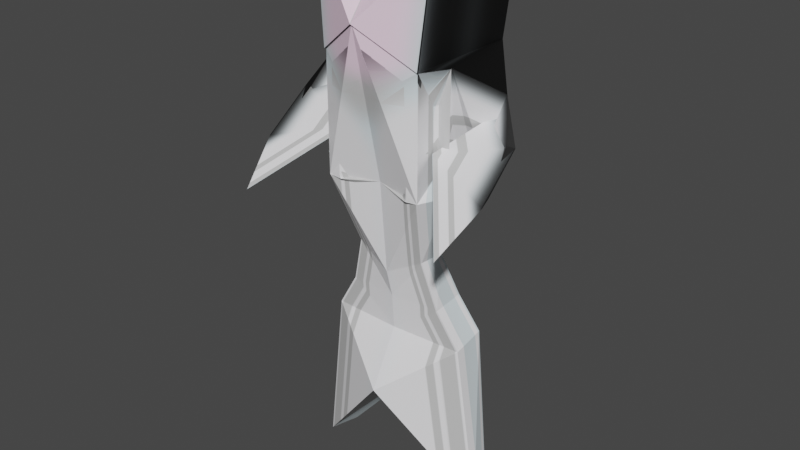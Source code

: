 # Source: untitled.blend  (saved by Blender 3.6.13; exported with 4.5.12 LTS)
import bpy
from mathutils import Matrix  # noqa: F401  (used for matrix-valued properties, if any)

bpy.ops.wm.read_factory_settings(use_empty=True)
scene = bpy.context.scene
scene.name = 'Scene'

# ---- collections
col_collection = bpy.data.collections.new('Collection'); scene.collection.children.link(col_collection)

# ---- images (referenced by path relative to the original .blend; pixels are not part of the script)
import os
ASSET_DIR = os.environ.get("B2B_ASSET_DIR", "")  # directory of the original .blend (textures are referenced by path, not embedded)
HERE = os.path.dirname(os.path.abspath(__file__))  # packed textures are extracted next to this script under _unpacked/

def load_image(name, relpath, width, height, colorspace="sRGB"):
    """Load a texture the original file referenced (path relative to the .blend, or extracted next to this script)."""
    p = next((c for c in (os.path.join(HERE, relpath), os.path.join(ASSET_DIR, relpath)) if relpath and os.path.exists(c)), "")
    if p:
        img = bpy.data.images.load(p, check_existing=True)
        img.name = name
    else:  # same state as the original file: an image datablock whose file is absent (Cycles renders it pink)
        img = bpy.data.images.new(name, width, height)
        img.source = "FILE"
        img.filepath = "//" + (relpath or name)
    img.colorspace_settings.name = colorspace
    return img
img_material_base_color = load_image('Material Base Color', '_unpacked/Material_Base_Color.437a5f18.png', 1024, 1024, 'sRGB')

# ---- materials (node trees are filled in below, after node groups)
mat_material = bpy.data.materials.new('Material')
mat_material.alpha_threshold = 0.0
mat_material.use_transparent_shadow = False
mat_material.roughness = 0.5
mat_material.line_color = (0.0, 0.0, 0.0, 1.0)

# ---- material node trees
mat_material.use_nodes = True; mat_material.node_tree.nodes.clear()
_N = mat_material.node_tree.nodes; _L = mat_material.node_tree.links
n0 = _N.new('ShaderNodeOutputMaterial'); n0.name = 'Material Output'; n0.location = (300, 300)
n1 = _N.new('ShaderNodeBsdfPrincipled'); n1.name = 'Principled BSDF'; n1.location = (10, 300)
n1.distribution = 'GGX'
n1.subsurface_method = 'RANDOM_WALK_SKIN'
n1.inputs[3].default_value = 1.45
n1.inputs[27].default_value = (0.0, 0.0, 0.0, 1.0)
n1.inputs[28].default_value = 1.0
n2 = _N.new('ShaderNodeTexImage'); n2.name = 'Image Texture'; n2.location = (-280, 280)
n2.image = img_material_base_color
_L.new(n1.outputs[0], n0.inputs[0])
_L.new(n2.outputs[0], n1.inputs[0])
n0.is_active_output = True

# ---- world
world_world = bpy.data.worlds.new('World'); scene.world = world_world
world_world.use_nodes = True; world_world.node_tree.nodes.clear()
_N = world_world.node_tree.nodes; _L = world_world.node_tree.links
n0 = _N.new('ShaderNodeOutputWorld'); n0.name = 'World Output'; n0.location = (300, 300)
n1 = _N.new('ShaderNodeBackground'); n1.name = 'Background'; n1.location = (10, 300)
n1.inputs[0].default_value = (0.05088, 0.05088, 0.05088, 1.0)
_L.new(n1.outputs[0], n0.inputs[0])
n0.is_active_output = True
world_world.color = (0.05088, 0.05088, 0.05088)
world_world.use_sun_shadow = False
world_world.sun_shadow_jitter_overblur = 0.0

# ---- meshes
me_cube = bpy.data.meshes.new('Cube')
me_cube.from_pydata([(1.32, 0.4141, 7.299), (1.603, -1.893, 4.21), (1.32, -2.658, 7.299), (1.317, -2.655, 4.228), (0.0, 0.4141, 7.348), (0.0, -0.759, 4.238), (0.0, -3.253, 8.247), (0.0, -2.38, 4.307), (1.602, -1.884, 7.257), (1.122, -1.102, 5.021), (1.32, -2.658, 7.299), (1.319, -2.649, 4.238), (1.32, 0.4141, 7.299), (1.603, -1.893, 4.21), (1.604, -1.885, 7.277), (1.533, -0.9535, 5.045), (2.327, -0.755, 6.232), (1.888, -2.076, 4.438), (2.523, -1.08, 6.672), (1.858, -0.9935, 5.047), (3.107, -1.54, 5.712), (1.268, -2.064, 5.253), (2.898, -1.587, 5.727), (1.974, -1.388, 4.858), (3.164, -2.781, 4.759), (2.81, -3.947, 3.84), (3.103, -2.482, 4.852), (2.748, -2.661, 4.202), (1.583, -2.527, 9.92), (0.0, -1.748, 9.761), (1.583, 0.5445, 9.92), (0.0, -0.107, 9.693), (1.338, -2.704, 7.302), (0.0, -3.299, 8.25), (1.601, -2.574, 9.922), (0.0, -2.051, 9.777), (0.0, 0.5548, 8.162), (0.0, 0.5836, 8.164), (0.0, 0.3697, 8.96), (0.0, 0.5065, 9.015), (1.639, -2.457, 10.14), (0.0, -1.479, 10.08), (1.639, 0.6148, 10.14), (0.0, -0.3251, 10.07), (0.0, -0.9215, 4.051), (0.0, -2.178, 4.03), (1.003, -2.664, 7.284), (0.0, -3.259, 8.232), (0.9704, -2.661, 4.195), (0.0, 0.408, 7.332), (1.003, 0.408, 7.284), (1.003, -2.664, 7.284), (1.015, -2.663, 4.336), (1.286, -1.899, 7.266), (0.8715, -0.6046, 4.298), (1.286, -1.863, 4.255), (0.0, -1.086, 4.003), (0.0, -2.058, 4.019), (1.003, -2.664, 7.284), (0.0, -3.259, 8.232), (0.936, -2.633, 4.198), (0.0, 0.408, 7.332), (1.003, 0.408, 7.284), (1.003, -2.664, 7.284), (1.001, -2.663, 4.374), (1.286, -1.899, 7.266), (0.8109, -0.6321, 4.172), (1.275, -1.859, 4.274), (0.0, -0.6734, 1.904), (0.0, -2.162, 1.844), (1.027, -1.355, 2.354), (0.9512, -2.009, 2.34), (0.0, -0.7822, 1.068), (0.0, -1.966, 1.094), (1.315, -0.9834, 1.173), (1.308, -1.849, 1.077), (0.0, -0.634, 0.4624), (0.0, -1.897, 0.146), (1.876, -0.8711, 0.2753), (1.893, -1.768, 0.1098), (0.0, 0.178, -1.701), (0.0, -2.711, -1.353), (2.263, -0.8638, -4.332), (2.475, -1.651, -4.322)], [], [(2, 0, 30, 28), (3, 2, 6, 7), (7, 6, 4, 5), (7, 5, 68, 69), (0, 2, 10, 8), (5, 4, 0, 1), (9, 8, 10, 11), (2, 3, 11, 10), (8, 9, 15, 14), (3, 1, 9, 11), (10, 11, 52, 51), (15, 13, 17, 19), (9, 1, 13, 15), (0, 8, 14, 12), (1, 0, 12, 13), (16, 18, 22, 20), (14, 15, 19, 18), (12, 14, 18, 16), (13, 12, 16, 17), (20, 22, 26, 24), (17, 16, 20, 21), (19, 17, 21, 23), (18, 19, 23, 22), (25, 24, 26, 27), (21, 20, 24, 25), (23, 21, 25, 27), (22, 23, 27, 26), (31, 29, 41, 43), (4, 31, 38, 36), (28, 29, 35, 34), (4, 6, 29, 31), (33, 32, 34, 35), (6, 2, 32, 33), (29, 6, 33, 35), (2, 28, 34, 32), (37, 36, 38, 39), (30, 0, 37, 39), (0, 4, 36, 37), (31, 30, 39, 38), (42, 43, 41, 40), (29, 28, 40, 41), (30, 31, 43, 42), (28, 30, 42, 40), (48, 45, 57, 60), (5, 9, 54, 44), (0, 4, 49, 50), (7, 5, 44, 45), (8, 0, 50, 53), (1, 8, 53, 55), (11, 3, 48, 52), (3, 7, 45, 48), (9, 1, 55, 54), (4, 6, 47, 49), (2, 10, 51, 46), (6, 2, 46, 47), (60, 57, 56, 66, 67, 65, 62, 61, 59, 58, 63, 64), (54, 55, 67, 66), (46, 51, 63, 58), (49, 47, 59, 61), (44, 54, 66, 56), (45, 44, 56, 57), (53, 50, 62, 65), (50, 49, 61, 62), (55, 53, 65, 67), (47, 46, 58, 59), (52, 48, 60, 64), (51, 52, 64, 63), (70, 71, 75, 74), (1, 3, 71, 70), (5, 1, 70, 68), (3, 7, 69, 71), (72, 74, 78, 76), (68, 70, 74, 72), (71, 69, 73, 75), (69, 68, 72, 73), (79, 77, 81, 83), (75, 73, 77, 79), (73, 72, 76, 77), (74, 75, 79, 78), (80, 82, 83, 81), (77, 76, 80, 81), (78, 79, 83, 82), (76, 78, 82, 80)])
_uv = me_cube.uv_layers.new(name='UVMap')
_uv.uv.foreach_set('vector', [0.625, 0.75, 0.625, 0.5, 0.625, 0.5, 0.625, 0.75, 0.375, 0.75, 0.625, 0.75, 0.625, 1.0, 0.375, 1.0, 0.375, 0.0, 0.625, 0.0, 0.625, 0.25, 0.375, 0.25, 0.375, 0.0, 0.375, 0.25, 0.375, 0.25, 0.375, 0.0, 0.625, 0.5, 0.625, 0.75, 0.625, 0.75, 0.625, 0.5, 0.375, 0.25, 0.625, 0.25, 0.625, 0.5, 0.375, 0.5, 0.375, 0.5, 0.625, 0.5, 0.625, 0.75, 0.375, 0.75, 0.625, 0.75, 0.375, 0.75, 0.375, 0.75, 0.625, 0.75, 0.625, 0.5, 0.375, 0.5, 0.375, 0.5, 0.625, 0.5, 0.375, 0.75, 0.375, 0.5, 0.375, 0.5, 0.375, 0.75, 0.625, 0.75, 0.375, 0.75, 0.375, 0.75, 0.625, 0.75, 0.375, 0.5, 0.375, 0.5, 0.375, 0.5, 0.375, 0.5, 0.375, 0.5, 0.375, 0.5, 0.375, 0.5, 0.375, 0.5, 0.625, 0.5, 0.625, 0.5, 0.625, 0.5, 0.625, 0.5, 0.375, 0.5, 0.625, 0.5, 0.625, 0.5, 0.375, 0.5, 0.625, 0.5, 0.625, 0.5, 0.625, 0.5, 0.625, 0.5, 0.625, 0.5, 0.375, 0.5, 0.375, 0.5, 0.625, 0.5, 0.625, 0.5, 0.625, 0.5, 0.625, 0.5, 0.625, 0.5, 0.375, 0.5, 0.625, 0.5, 0.625, 0.5, 0.375, 0.5, 0.625, 0.5, 0.625, 0.5, 0.625, 0.5, 0.625, 0.5, 0.375, 0.5, 0.625, 0.5, 0.625, 0.5, 0.375, 0.5, 0.375, 0.5, 0.375, 0.5, 0.375, 0.5, 0.375, 0.5, 0.625, 0.5, 0.375, 0.5, 0.375, 0.5, 0.625, 0.5, 0.375, 0.5, 0.625, 0.5, 0.625, 0.5, 0.375, 0.5, 0.375, 0.5, 0.625, 0.5, 0.625, 0.5, 0.375, 0.5, 0.375, 0.5, 0.375, 0.5, 0.375, 0.5, 0.375, 0.5, 0.625, 0.5, 0.375, 0.5, 0.375, 0.5, 0.625, 0.5, 0.625, 0.25, 0.625, 0.0, 0.625, 0.0, 0.625, 0.25, 0.625, 0.25, 0.625, 0.25, 0.625, 0.25, 0.625, 0.25, 0.625, 0.75, 0.875, 0.75, 0.875, 0.75, 0.625, 0.75, 0.625, 0.25, 0.625, 0.0, 0.625, 0.0, 0.625, 0.25, 0.625, 1.0, 0.625, 0.75, 0.625, 0.75, 0.625, 1.0, 0.875, 0.75, 0.625, 0.75, 0.625, 0.75, 0.875, 0.75, 0.625, 0.0, 0.625, 0.0, 0.625, 0.0, 0.625, 0.0, 0.625, 0.75, 0.625, 0.75, 0.625, 0.75, 0.625, 0.75, 0.625, 0.5, 0.625, 0.25, 0.625, 0.25, 0.625, 0.5, 0.625, 0.5, 0.625, 0.5, 0.625, 0.5, 0.625, 0.5, 0.625, 0.5, 0.875, 0.5, 0.875, 0.5, 0.625, 0.5, 0.875, 0.5, 0.625, 0.5, 0.625, 0.5, 0.875, 0.5, 0.625, 0.5, 0.875, 0.5, 0.875, 0.75, 0.625, 0.75, 0.875, 0.75, 0.625, 0.75, 0.625, 0.75, 0.875, 0.75, 0.625, 0.5, 0.875, 0.5, 0.875, 0.5, 0.625, 0.5, 0.625, 0.75, 0.625, 0.5, 0.625, 0.5, 0.625, 0.75, 0.375, 0.75, 0.125, 0.75, 0.125, 0.75, 0.375, 0.75, 0.0, 0.0, 0.0, 0.0, 0.0, 0.0, 0.0, 0.0, 0.625, 0.5, 0.625, 0.25, 0.625, 0.25, 0.625, 0.5, 0.125, 0.75, 0.125, 0.5, 0.125, 0.5, 0.125, 0.75, 0.625, 0.5, 0.625, 0.5, 0.625, 0.5, 0.625, 0.5, 0.0, 0.0, 0.0, 0.0, 0.0, 0.0, 0.0, 0.0, 0.375, 0.75, 0.375, 0.75, 0.375, 0.75, 0.375, 0.75, 0.375, 0.75, 0.125, 0.75, 0.125, 0.75, 0.375, 0.75, 0.375, 0.5, 0.375, 0.5, 0.375, 0.5, 0.375, 0.5, 0.625, 0.25, 0.625, 0.0, 0.625, 0.0, 0.625, 0.25, 0.625, 0.75, 0.625, 0.75, 0.625, 0.75, 0.625, 0.75, 0.625, 1.0, 0.625, 0.75, 0.625, 0.75, 0.625, 1.0, 0.375, 0.75, 0.375, 1.0, 0.375, 0.25, 0.375, 0.5, 0.375, 0.5, 0.625, 0.5, 0.625, 0.5, 0.875, 0.5, 0.875, 0.75, 0.625, 0.75, 0.625, 0.75, 0.375, 0.75, 0.375, 0.5, 0.375, 0.5, 0.375, 0.5, 0.375, 0.5, 0.625, 0.75, 0.625, 0.75, 0.625, 0.75, 0.625, 0.75, 0.625, 0.25, 0.625, 0.0, 0.625, 0.0, 0.625, 0.25, 0.0, 0.0, 0.0, 0.0, 0.0, 0.0, 0.0, 0.0, 0.125, 0.75, 0.125, 0.5, 0.125, 0.5, 0.125, 0.75, 0.625, 0.5, 0.625, 0.5, 0.625, 0.5, 0.625, 0.5, 0.625, 0.5, 0.625, 0.25, 0.625, 0.25, 0.625, 0.5, 0.0, 0.0, 0.0, 0.0, 0.0, 0.0, 0.0, 0.0, 0.625, 1.0, 0.625, 0.75, 0.625, 0.75, 0.625, 1.0, 0.375, 0.75, 0.375, 0.75, 0.375, 0.75, 0.375, 0.75, 0.625, 0.75, 0.375, 0.75, 0.375, 0.75, 0.625, 0.75, 0.375, 0.5, 0.375, 0.75, 0.375, 0.75, 0.375, 0.5, 0.375, 0.5, 0.375, 0.75, 0.375, 0.75, 0.375, 0.5, 0.375, 0.25, 0.375, 0.5, 0.375, 0.5, 0.375, 0.25, 0.375, 0.75, 0.375, 1.0, 0.375, 1.0, 0.375, 0.75, 0.375, 0.25, 0.375, 0.5, 0.375, 0.5, 0.375, 0.25, 0.375, 0.25, 0.375, 0.5, 0.375, 0.5, 0.375, 0.25, 0.375, 0.75, 0.375, 1.0, 0.375, 1.0, 0.375, 0.75, 0.375, 0.0, 0.375, 0.25, 0.375, 0.25, 0.375, 0.0, 0.375, 0.75, 0.375, 1.0, 0.375, 1.0, 0.375, 0.75, 0.375, 0.75, 0.375, 1.0, 0.375, 1.0, 0.375, 0.75, 0.375, 0.0, 0.375, 0.25, 0.375, 0.25, 0.375, 0.0, 0.375, 0.5, 0.375, 0.75, 0.375, 0.75, 0.375, 0.5, 0.125, 0.5, 0.375, 0.5, 0.375, 0.75, 0.125, 0.75, 0.375, 0.0, 0.375, 0.25, 0.375, 0.25, 0.375, 0.0, 0.375, 0.5, 0.375, 0.75, 0.375, 0.75, 0.375, 0.5, 0.375, 0.25, 0.375, 0.5, 0.375, 0.5, 0.375, 0.25])
me_cube.materials.append(mat_material)
me_cube.use_mirror_vertex_groups = False
me_cube.update()

# ---- objects
ob_cube = bpy.data.objects.new('Cube', me_cube)

# ---- transforms, parenting, visibility, modifiers, constraints
ob_cube.location = (0.0, 0.0, 0.0)
ob_cube.lock_rotations_4d = False
ob_cube.empty_display_type = 'ARROWS'
ob_cube.lineart.crease_threshold = 0.0
_m = ob_cube.modifiers.new('Mirror', 'MIRROR')
_m.use_clip = True

# ---- collection membership
col_collection.objects.link(ob_cube)

# ---- scene / render settings (as saved in the file)
scene.frame_start = 1; scene.frame_end = 250; scene.frame_set(0)
scene.render.engine = 'BLENDER_EEVEE_NEXT'
scene.cycles.sampling_pattern = 'TABULATED_SOBOL'
scene.view_settings.view_transform = 'Filmic'
bpy.context.view_layer.update()

# ---- added for rendering (the .blend has no active camera and no usable light): camera, sun
cam_auto = bpy.data.cameras.new('AutoCamera')
cam_auto.lens = 50.0
cam_auto.sensor_width = 36.0
cam_auto.clip_end = 1000.0
ob_auto_camera = bpy.data.objects.new('AutoCamera', cam_auto)
scene.collection.objects.link(ob_auto_camera)
ob_auto_camera.location = (15.2147, -19.9236, 15.0778)
ob_auto_camera.rotation_euler = (1.09748, -7.21219e-08, 0.694738)
scene.camera = ob_auto_camera
light_auto_sun = bpy.data.lights.new('AutoSun', 'SUN')
light_auto_sun.energy = 3.0
light_auto_sun.angle = 0.0523599
ob_auto_sun = bpy.data.objects.new('AutoSun', light_auto_sun)
scene.collection.objects.link(ob_auto_sun)
ob_auto_sun.rotation_euler = (0.872665, 0.174533, 0.523599)
bpy.context.view_layer.update()
